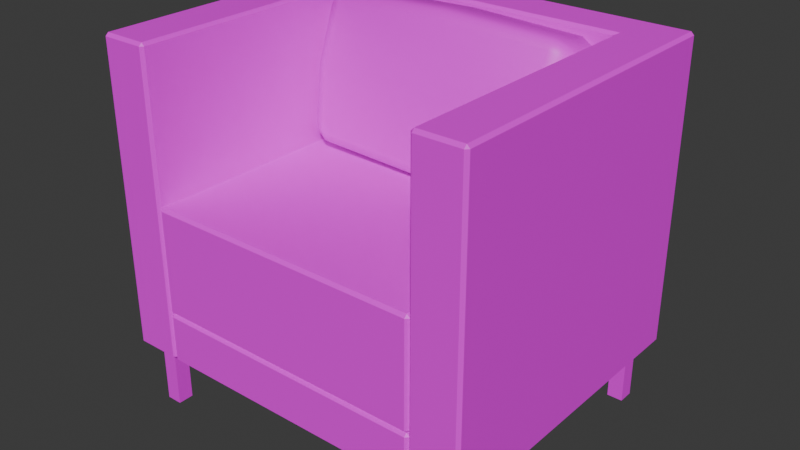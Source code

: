 # Source: Chair.blend  (saved by Blender 4.4.32; exported with 4.5.12 LTS)
import bpy
from mathutils import Matrix  # noqa: F401  (used for matrix-valued properties, if any)

bpy.ops.wm.read_factory_settings(use_empty=True)
scene = bpy.context.scene
scene.name = 'Scene'

# ---- collections
col_collection = bpy.data.collections.new('Collection'); scene.collection.children.link(col_collection)

# ---- images (referenced by path relative to the original .blend; pixels are not part of the script)
import os
ASSET_DIR = os.environ.get("B2B_ASSET_DIR", "")  # directory of the original .blend (textures are referenced by path, not embedded)
HERE = os.path.dirname(os.path.abspath(__file__))  # packed textures are extracted next to this script under _unpacked/

def load_image(name, relpath, width, height, colorspace="sRGB"):
    """Load a texture the original file referenced (path relative to the .blend, or extracted next to this script)."""
    p = next((c for c in (os.path.join(HERE, relpath), os.path.join(ASSET_DIR, relpath)) if relpath and os.path.exists(c)), "")
    if p:
        img = bpy.data.images.load(p, check_existing=True)
        img.name = name
    else:  # same state as the original file: an image datablock whose file is absent (Cycles renders it pink)
        img = bpy.data.images.new(name, width, height)
        img.source = "FILE"
        img.filepath = "//" + (relpath or name)
    img.colorspace_settings.name = colorspace
    return img
img_pandamat_png = load_image('PandaMat.png', 'PandaMat.png', 1024, 1024, 'sRGB')

# ---- materials (node trees are filled in below, after node groups)
mat_pandamat = bpy.data.materials.new('PandaMat')
mat_pandamat.roughness = 0.5

# ---- material node trees
mat_pandamat.use_nodes = True; mat_pandamat.node_tree.nodes.clear()
_N = mat_pandamat.node_tree.nodes; _L = mat_pandamat.node_tree.links
n0 = _N.new('ShaderNodeBsdfPrincipled'); n0.name = 'Principled BSDF'; n0.location = (10, 300)
n0.inputs[27].default_value = (0.0, 0.0, 0.0, 1.0)
n0.inputs[28].default_value = 1.0
n1 = _N.new('ShaderNodeOutputMaterial'); n1.name = 'Material Output'; n1.location = (300, 300)
n2 = _N.new('ShaderNodeNormalMap'); n2.name = 'Normal Map'; n2.location = (-300, -300)
n2.label = 'Normal/Map'
n2.inputs[0].default_value = 0.0
n3 = _N.new('ShaderNodeTexImage'); n3.name = 'Image Texture'; n3.location = (-300, 600)
n3.image = img_pandamat_png
_L.new(n0.outputs[0], n1.inputs[0])
_L.new(n2.outputs[0], n0.inputs[5])
_L.new(n3.outputs[0], n0.inputs[0])
n1.is_active_output = True

# ---- world
world_world = bpy.data.worlds.new('World'); scene.world = world_world
world_world.use_nodes = True; world_world.node_tree.nodes.clear()
_N = world_world.node_tree.nodes; _L = world_world.node_tree.links
n0 = _N.new('ShaderNodeOutputWorld'); n0.name = 'World Output'; n0.location = (300, 300)
n1 = _N.new('ShaderNodeBackground'); n1.name = 'Background'; n1.location = (10, 300)
n1.inputs[0].default_value = (0.05088, 0.05088, 0.05088, 1.0)
_L.new(n1.outputs[0], n0.inputs[0])
n0.is_active_output = True
world_world.color = (0.05088, 0.05088, 0.05088)
world_world.sun_shadow_jitter_overblur = 0.0

# ---- meshes
me_cube_165 = bpy.data.meshes.new('Cube.165')
me_cube_165.from_pydata([(31.78, 61.44, -16.45), (31.78, 58.22, -18.46), (31.78, 59.42, -16.79), (26.91, 57.76, -10.61), (26.91, 54.59, -12.58), (26.91, 55.76, -10.94), (30.35, 55.65, -14.31), (30.35, 58.84, -12.32), (30.35, 56.84, -12.66), (26.91, 88.52, -20.43), (26.91, 86.54, -17.27), (26.91, 88.19, -18.44), (31.78, 82.68, -24.11), (31.78, 80.67, -20.9), (31.78, 82.34, -22.09), (30.35, 84.82, -18.33), (30.35, 86.81, -21.52), (30.35, 86.47, -19.51), (31.78, 58.18, -18.64), (31.78, 60.19, -21.85), (31.78, 58.52, -20.66), (26.91, 52.34, -22.32), (26.91, 54.32, -25.48), (26.91, 52.67, -24.31), (30.35, 54.05, -21.23), (30.35, 56.04, -24.42), (30.35, 54.39, -23.24), (31.78, 79.42, -26.3), (31.78, 82.63, -24.29), (31.78, 81.44, -25.96), (26.91, 83.1, -32.14), (26.91, 86.27, -30.17), (26.91, 85.09, -31.81), (30.35, 82.02, -30.43), (30.35, 85.21, -28.44), (30.35, 84.02, -30.09), (26.91, 72.57, -12.13), (30.35, 72.17, -13.85), (31.78, 71.21, -18.02), (26.91, 68.29, -30.62), (31.78, 69.65, -24.73), (30.35, 68.69, -28.9), (-31.78, 61.44, -16.45), (-31.78, 58.22, -18.46), (-31.78, 59.42, -16.79), (-26.91, 57.76, -10.61), (-26.91, 54.59, -12.58), (-26.91, 55.76, -10.94), (-30.35, 55.65, -14.31), (-30.35, 58.84, -12.32), (-30.35, 56.84, -12.66), (-26.91, 88.52, -20.43), (-26.91, 86.54, -17.27), (-26.91, 88.19, -18.44), (-31.78, 82.68, -24.11), (-31.78, 80.67, -20.9), (-31.78, 82.34, -22.09), (-30.35, 84.82, -18.33), (-30.35, 86.81, -21.52), (-30.35, 86.47, -19.51), (-31.78, 58.18, -18.64), (-31.78, 60.19, -21.85), (-31.78, 58.52, -20.66), (-26.91, 52.34, -22.32), (-26.91, 54.32, -25.48), (-26.91, 52.67, -24.31), (-30.35, 54.05, -21.23), (-30.35, 56.04, -24.42), (-30.35, 54.39, -23.24), (-31.78, 79.42, -26.3), (-31.78, 82.63, -24.29), (-31.78, 81.44, -25.96), (-26.91, 83.1, -32.14), (-26.91, 86.27, -30.17), (-26.91, 85.09, -31.81), (-30.35, 82.02, -30.43), (-30.35, 85.21, -28.44), (-30.35, 84.02, -30.09), (0.0, 53.57, -25.31), (0.0, 51.83, -24.12), (0.0, 51.46, -22.11), (0.0, 57.01, -10.44), (0.0, 54.92, -10.75), (0.0, 53.71, -12.38), (0.0, 89.4, -20.64), (0.0, 89.03, -18.64), (0.0, 87.29, -17.44), (0.0, 83.85, -32.32), (0.0, 85.94, -32.01), (0.0, 87.15, -30.37), (-26.91, 72.57, -12.13), (-30.35, 72.17, -13.85), (-31.78, 71.21, -18.02), (0.0, 72.57, -12.13), (-26.91, 68.29, -30.62), (-31.78, 69.65, -24.73), (-30.35, 68.69, -28.9), (0.0, 68.29, -30.62)], [], [(36, 3, 7, 37), (37, 7, 0, 38), (97, 87, 30, 39), (41, 25, 22, 39), (31, 9, 16, 34), (18, 20, 19, 40, 27, 29, 28, 12, 14, 13, 38, 0, 2, 1), (34, 16, 12, 28), (40, 19, 25, 41), (4, 21, 24, 6), (6, 24, 18, 1), (34, 28, 29, 35), (35, 29, 27, 33), (18, 24, 26, 20), (20, 26, 25, 19), (31, 34, 35, 32), (32, 35, 33, 30), (24, 21, 23, 26), (26, 23, 22, 25), (7, 3, 5, 8), (8, 5, 4, 6), (0, 7, 8, 2), (2, 8, 6, 1), (10, 15, 17, 11), (11, 17, 16, 9), (15, 13, 14, 17), (17, 14, 12, 16), (78, 22, 23, 79), (79, 23, 21, 80), (80, 21, 4, 83), (32, 88, 89, 31), (30, 87, 88, 32), (11, 85, 86, 10), (9, 84, 85, 11), (5, 82, 83, 4), (3, 81, 82, 5), (31, 89, 84, 9), (36, 10, 86, 93), (3, 36, 93, 81), (15, 37, 38, 13), (10, 36, 37, 15), (27, 40, 41, 33), (33, 41, 39, 30), (78, 97, 39, 22), (90, 91, 49, 45), (91, 92, 42, 49), (97, 94, 72, 87), (96, 94, 64, 67), (73, 76, 58, 51), (60, 43, 44, 42, 92, 55, 56, 54, 70, 71, 69, 95, 61, 62), (76, 70, 54, 58), (95, 96, 67, 61), (46, 48, 66, 63), (48, 43, 60, 66), (76, 77, 71, 70), (77, 75, 69, 71), (60, 62, 68, 66), (62, 61, 67, 68), (73, 74, 77, 76), (74, 72, 75, 77), (66, 68, 65, 63), (68, 67, 64, 65), (49, 50, 47, 45), (50, 48, 46, 47), (42, 44, 50, 49), (44, 43, 48, 50), (52, 53, 59, 57), (53, 51, 58, 59), (57, 59, 56, 55), (59, 58, 54, 56), (78, 79, 65, 64), (79, 80, 63, 65), (80, 83, 46, 63), (74, 73, 89, 88), (72, 74, 88, 87), (53, 52, 86, 85), (51, 53, 85, 84), (47, 46, 83, 82), (45, 47, 82, 81), (73, 51, 84, 89), (90, 93, 86, 52), (45, 81, 93, 90), (57, 55, 92, 91), (52, 57, 91, 90), (69, 75, 96, 95), (75, 72, 94, 96), (78, 64, 94, 97)])
me_cube_165.polygons.foreach_set('use_smooth', [True] * 86)
_uv = me_cube_165.uv_layers.new(name='UVMap')
_uv.uv.foreach_set('vector', [0.2735, 0.8639, 0.2734, 0.8639, 0.2734, 0.8638, 0.2735, 0.8638, 0.2718, 0.8535, 0.2718, 0.8535, 0.2718, 0.8535, 0.2718, 0.8535, 0.2736, 0.8639, 0.2736, 0.8639, 0.2736, 0.864, 0.2736, 0.864, 0.2736, 0.864, 0.2735, 0.864, 0.2735, 0.864, 0.2736, 0.864, 0.2735, 0.8639, 0.2735, 0.8639, 0.2735, 0.8638, 0.2735, 0.8638, 0.2718, 0.8535, 0.2718, 0.8535, 0.2718, 0.8535, 0.2718, 0.8535, 0.2718, 0.8535, 0.2718, 0.8536, 0.2718, 0.8536, 0.2718, 0.8536, 0.2718, 0.8536, 0.2718, 0.8536, 0.2718, 0.8535, 0.2718, 0.8535, 0.2718, 0.8535, 0.2718, 0.8535, 0.2718, 0.8536, 0.2718, 0.8536, 0.2718, 0.8536, 0.2718, 0.8536, 0.2718, 0.8535, 0.2718, 0.8535, 0.2718, 0.8535, 0.2718, 0.8535, 0.2616, 0.864, 0.2616, 0.864, 0.2616, 0.8641, 0.2616, 0.8641, 0.2718, 0.8535, 0.2718, 0.8535, 0.2718, 0.8535, 0.2718, 0.8535, 0.2718, 0.8536, 0.2718, 0.8536, 0.2718, 0.8536, 0.2718, 0.8536, 0.2718, 0.8536, 0.2718, 0.8536, 0.2718, 0.8535, 0.2718, 0.8536, 0.2718, 0.8535, 0.2718, 0.8535, 0.2718, 0.8535, 0.2718, 0.8535, 0.2718, 0.8535, 0.2718, 0.8535, 0.2718, 0.8535, 0.2718, 0.8535, 0.2718, 0.8536, 0.2718, 0.8536, 0.2718, 0.8536, 0.2718, 0.8536, 0.2736, 0.864, 0.2736, 0.864, 0.2736, 0.864, 0.2736, 0.864, 0.2616, 0.8641, 0.2616, 0.864, 0.2616, 0.864, 0.2616, 0.8641, 0.2735, 0.864, 0.2735, 0.864, 0.2735, 0.864, 0.2735, 0.864, 0.2734, 0.8638, 0.2734, 0.8639, 0.2734, 0.8639, 0.2734, 0.8638, 0.2616, 0.8641, 0.2616, 0.864, 0.2616, 0.864, 0.2616, 0.8641, 0.2718, 0.8535, 0.2718, 0.8535, 0.2718, 0.8535, 0.2718, 0.8535, 0.2718, 0.8535, 0.2718, 0.8535, 0.2718, 0.8535, 0.2718, 0.8535, 0.2735, 0.8639, 0.2735, 0.8638, 0.2735, 0.8638, 0.2735, 0.8639, 0.2735, 0.8639, 0.2735, 0.8638, 0.2735, 0.8638, 0.2735, 0.8639, 0.2718, 0.8536, 0.2718, 0.8536, 0.2718, 0.8536, 0.2718, 0.8536, 0.2718, 0.8536, 0.2718, 0.8536, 0.2718, 0.8536, 0.2718, 0.8536, 0.2735, 0.8639, 0.2735, 0.864, 0.2735, 0.864, 0.2735, 0.8639, 0.2616, 0.864, 0.2616, 0.864, 0.2616, 0.864, 0.2616, 0.864, 0.2616, 0.864, 0.2616, 0.864, 0.2616, 0.864, 0.2616, 0.864, 0.2736, 0.864, 0.2736, 0.8639, 0.2736, 0.8639, 0.2736, 0.864, 0.2736, 0.864, 0.2736, 0.8639, 0.2736, 0.8639, 0.2736, 0.864, 0.2735, 0.8639, 0.2735, 0.8639, 0.2735, 0.8639, 0.2735, 0.8639, 0.2735, 0.8639, 0.2735, 0.8639, 0.2735, 0.8639, 0.2735, 0.8639, 0.2616, 0.864, 0.2616, 0.864, 0.2616, 0.864, 0.2616, 0.864, 0.2734, 0.8639, 0.2734, 0.8639, 0.2734, 0.8639, 0.2734, 0.8639, 0.2735, 0.8639, 0.2735, 0.8639, 0.2735, 0.8639, 0.2735, 0.8639, 0.2735, 0.8639, 0.2735, 0.8639, 0.2735, 0.8639, 0.2735, 0.8639, 0.2734, 0.8639, 0.2735, 0.8639, 0.2735, 0.8639, 0.2734, 0.8639, 0.2718, 0.8536, 0.2718, 0.8535, 0.2718, 0.8535, 0.2718, 0.8536, 0.2735, 0.8639, 0.2735, 0.8639, 0.2735, 0.8638, 0.2735, 0.8638, 0.2718, 0.8535, 0.2718, 0.8535, 0.2718, 0.8535, 0.2718, 0.8536, 0.2736, 0.864, 0.2736, 0.864, 0.2736, 0.864, 0.2736, 0.864, 0.2735, 0.8639, 0.2736, 0.8639, 0.2736, 0.864, 0.2735, 0.864, 0.2735, 0.864, 0.2735, 0.864, 0.2734, 0.864, 0.2734, 0.864, 0.2718, 0.8535, 0.2719, 0.8535, 0.2719, 0.8536, 0.2718, 0.8536, 0.2736, 0.8639, 0.2736, 0.8639, 0.2736, 0.8639, 0.2736, 0.8639, 0.2736, 0.8638, 0.2736, 0.8639, 0.2735, 0.8639, 0.2735, 0.8638, 0.2735, 0.864, 0.2735, 0.864, 0.2735, 0.864, 0.2735, 0.864, 0.2719, 0.8536, 0.2719, 0.8536, 0.2719, 0.8536, 0.2719, 0.8536, 0.2719, 0.8535, 0.2719, 0.8535, 0.2719, 0.8535, 0.2719, 0.8535, 0.2719, 0.8535, 0.2719, 0.8535, 0.2719, 0.8535, 0.2719, 0.8535, 0.2719, 0.8536, 0.2719, 0.8536, 0.2719, 0.8535, 0.2719, 0.8535, 0.2719, 0.8535, 0.2719, 0.8535, 0.2719, 0.8535, 0.2719, 0.8535, 0.2719, 0.8536, 0.2719, 0.8536, 0.2616, 0.8639, 0.2616, 0.8639, 0.2616, 0.8639, 0.2616, 0.8639, 0.2719, 0.8536, 0.2719, 0.8536, 0.2719, 0.8536, 0.2719, 0.8536, 0.2719, 0.8535, 0.2719, 0.8535, 0.2719, 0.8535, 0.2719, 0.8535, 0.2719, 0.8535, 0.2719, 0.8535, 0.2719, 0.8535, 0.2719, 0.8535, 0.2719, 0.8536, 0.2719, 0.8536, 0.2719, 0.8536, 0.2719, 0.8536, 0.2719, 0.8536, 0.2719, 0.8536, 0.2719, 0.8536, 0.2719, 0.8536, 0.2719, 0.8535, 0.2719, 0.8535, 0.2719, 0.8535, 0.2719, 0.8535, 0.2736, 0.8639, 0.2736, 0.8639, 0.2736, 0.8638, 0.2736, 0.8638, 0.2616, 0.8639, 0.2616, 0.8639, 0.2616, 0.8639, 0.2616, 0.8639, 0.2735, 0.8638, 0.2735, 0.8638, 0.2735, 0.8639, 0.2735, 0.8639, 0.2734, 0.864, 0.2734, 0.864, 0.2734, 0.864, 0.2734, 0.864, 0.2616, 0.8639, 0.2616, 0.8639, 0.2616, 0.8639, 0.2616, 0.8639, 0.2719, 0.8536, 0.2719, 0.8536, 0.2718, 0.8536, 0.2718, 0.8536, 0.2719, 0.8536, 0.2719, 0.8536, 0.2719, 0.8536, 0.2718, 0.8536, 0.2735, 0.864, 0.2735, 0.864, 0.2735, 0.864, 0.2735, 0.864, 0.2735, 0.864, 0.2735, 0.864, 0.2735, 0.864, 0.2735, 0.864, 0.2718, 0.8535, 0.2718, 0.8535, 0.2719, 0.8535, 0.2719, 0.8535, 0.2718, 0.8535, 0.2719, 0.8535, 0.2719, 0.8535, 0.2719, 0.8535, 0.2735, 0.8639, 0.2735, 0.8639, 0.2735, 0.8639, 0.2735, 0.8639, 0.2616, 0.864, 0.2616, 0.864, 0.2616, 0.8639, 0.2616, 0.8639, 0.2616, 0.864, 0.2616, 0.864, 0.2616, 0.8639, 0.2616, 0.8639, 0.2736, 0.8639, 0.2736, 0.8639, 0.2736, 0.8639, 0.2736, 0.8639, 0.2736, 0.8639, 0.2736, 0.8639, 0.2736, 0.8639, 0.2736, 0.8639, 0.2735, 0.864, 0.2735, 0.864, 0.2735, 0.8639, 0.2735, 0.8639, 0.2735, 0.864, 0.2735, 0.864, 0.2735, 0.8639, 0.2735, 0.8639, 0.2616, 0.8639, 0.2616, 0.8639, 0.2616, 0.864, 0.2616, 0.864, 0.2734, 0.864, 0.2734, 0.864, 0.2734, 0.8639, 0.2734, 0.8639, 0.2735, 0.864, 0.2735, 0.864, 0.2735, 0.8639, 0.2735, 0.8639, 0.2735, 0.864, 0.2735, 0.8639, 0.2735, 0.8639, 0.2735, 0.864, 0.2734, 0.864, 0.2734, 0.8639, 0.2735, 0.8639, 0.2735, 0.864, 0.2718, 0.8535, 0.2719, 0.8535, 0.2719, 0.8535, 0.2718, 0.8535, 0.2735, 0.864, 0.2735, 0.864, 0.2735, 0.864, 0.2735, 0.864, 0.2719, 0.8535, 0.2719, 0.8535, 0.2719, 0.8535, 0.2719, 0.8535, 0.2736, 0.8638, 0.2736, 0.8639, 0.2736, 0.8639, 0.2736, 0.8638, 0.2735, 0.8639, 0.2735, 0.8639, 0.2736, 0.8639, 0.2736, 0.8639])
me_cube_165.materials.append(mat_pandamat)
me_cube_165.update()
me_cube_165.normals_split_custom_set([tuple(v) for v in zip(*[iter([0.2226, 0.2197, 0.9498, 0.2377, -0.0348, 0.9707, 0.7452, -0.01236, 0.6667, 0.7331, 0.1533, 0.6626, 0.7331, 0.1533, 0.6626, 0.7452, -0.01236, 0.6667, 0.9839, 0.006717, 0.1788, 0.9843, 0.0398, 0.172, -6.16e-09, -0.2254, -0.9743, -2.304e-08, 0.02775, -0.9996, 0.2377, 0.0348, -0.9707, 0.2226, -0.2197, -0.9498, 0.7331, -0.1533, -0.6626, 0.7452, -0.3039, -0.5936, 0.2377, -0.4575, -0.8568, 0.2226, -0.2197, -0.9498, 0.2392, 0.8777, -0.4152, 0.2392, 0.9709, -0.01243, 0.7239, 0.6891, -0.03239, 0.7239, 0.6333, -0.2735, 0.9799, -0.1982, 0.02289, 0.9844, -0.1494, -0.09324, 0.9839, -0.07247, -0.1636, 0.9843, -0.0398, -0.172, 0.9839, -0.006717, -0.1788, 0.9844, 0.09324, -0.1494, 0.9799, 0.1881, -0.06648, 0.9799, 0.1982, -0.02289, 0.9844, 0.1494, 0.09324, 0.9839, 0.07247, 0.1636, 0.9843, 0.0398, 0.172, 0.9839, 0.006717, 0.1788, 0.9844, -0.09324, 0.1494, 0.9799, -0.1882, 0.06648, 0.7239, 0.6333, -0.2735, 0.7239, 0.6891, -0.03239, 0.9799, 0.1982, -0.02289, 0.9799, 0.1881, -0.06648, 0.9843, -0.0398, -0.172, 0.9839, -0.07247, -0.1636, 0.7452, -0.3039, -0.5936, 0.7331, -0.1533, -0.6626, 0.2392, -0.8777, 0.4152, 0.2392, -0.9709, 0.01243, 0.7239, -0.6891, 0.03239, 0.7239, -0.6333, 0.2735, 0.7239, -0.6333, 0.2735, 0.7239, -0.6891, 0.03239, 0.9799, -0.1982, 0.02289, 0.9799, -0.1882, 0.06648, 0.7239, 0.6333, -0.2735, 0.9799, 0.1881, -0.06648, 0.9844, 0.09324, -0.1494, 0.7465, 0.3524, -0.5644, 0.7465, 0.3524, -0.5644, 0.9844, 0.09324, -0.1494, 0.9839, -0.006717, -0.1788, 0.7452, 0.01236, -0.6667, 0.9799, -0.1982, 0.02289, 0.7239, -0.6891, 0.03239, 0.7465, -0.5644, -0.3524, 0.9844, -0.1494, -0.09324, 0.9844, -0.1494, -0.09324, 0.7465, -0.5644, -0.3524, 0.7452, -0.3039, -0.5936, 0.9839, -0.07247, -0.1636, 0.2392, 0.8777, -0.4152, 0.7239, 0.6333, -0.2735, 0.7465, 0.3524, -0.5644, 0.2585, 0.5047, -0.8236, 0.2585, 0.5047, -0.8236, 0.7465, 0.3524, -0.5644, 0.7452, 0.01236, -0.6667, 0.2377, 0.0348, -0.9707, 0.7239, -0.6891, 0.03239, 0.2392, -0.9709, 0.01243, 0.2585, -0.8152, -0.5183, 0.7465, -0.5644, -0.3524, 0.7465, -0.5644, -0.3524, 0.2585, -0.8152, -0.5183, 0.2377, -0.4575, -0.8568, 0.7452, -0.3039, -0.5936, 0.7452, -0.01236, 0.6667, 0.2377, -0.0348, 0.9707, 0.2585, -0.5047, 0.8236, 0.7465, -0.3524, 0.5644, 0.7465, -0.3524, 0.5644, 0.2585, -0.5047, 0.8236, 0.2392, -0.8777, 0.4152, 0.7239, -0.6333, 0.2735, 0.9839, 0.006717, 0.1788, 0.7452, -0.01236, 0.6667, 0.7465, -0.3524, 0.5644, 0.9844, -0.09324, 0.1494, 0.9844, -0.09324, 0.1494, 0.7465, -0.3524, 0.5644, 0.7239, -0.6333, 0.2735, 0.9799, -0.1882, 0.06648, 0.2377, 0.4575, 0.8568, 0.7452, 0.3039, 0.5936, 0.7465, 0.5644, 0.3524, 0.2585, 0.8152, 0.5183, 0.2585, 0.8152, 0.5183, 0.7465, 0.5644, 0.3524, 0.7239, 0.6891, -0.03239, 0.2392, 0.9709, -0.01243, 0.7452, 0.3039, 0.5936, 0.9839, 0.07247, 0.1636, 0.9844, 0.1494, 0.09324, 0.7465, 0.5644, 0.3524, 0.7465, 0.5644, 0.3524, 0.9844, 0.1494, 0.09324, 0.9799, 0.1982, -0.02289, 0.7239, 0.6891, -0.03239, -2.842e-09, -0.4639, -0.8859, 0.2377, -0.4575, -0.8568, 0.2585, -0.8152, -0.5183, -2.194e-08, -0.8464, -0.5325, -2.194e-08, -0.8464, -0.5325, 0.2585, -0.8152, -0.5183, 0.2392, -0.9709, 0.01243, -3.344e-08, -0.9996, 0.02726, -3.344e-08, -0.9996, 0.02726, 0.2392, -0.9709, 0.01243, 0.2392, -0.8777, 0.4152, -3.344e-08, -0.9101, 0.4145, 0.2585, 0.5047, -0.8236, -5.034e-08, 0.5266, -0.8501, -4.256e-08, 0.9101, -0.4145, 0.2392, 0.8777, -0.4152, 0.2377, 0.0348, -0.9707, -2.304e-08, 0.02775, -0.9996, -5.034e-08, 0.5266, -0.8501, 0.2585, 0.5047, -0.8236, 0.2585, 0.8152, 0.5183, -1.452e-08, 0.8464, 0.5325, -7.48e-11, 0.4639, 0.8859, 0.2377, 0.4575, 0.8568, 0.2392, 0.9709, -0.01243, -2.979e-08, 0.9996, -0.02726, -1.452e-08, 0.8464, 0.5325, 0.2585, 0.8152, 0.5183, 0.2585, -0.5047, 0.8236, -3.098e-08, -0.5266, 0.8501, -3.344e-08, -0.9101, 0.4145, 0.2392, -0.8777, 0.4152, 0.2377, -0.0348, 0.9707, -1.167e-08, -0.02775, 0.9996, -3.098e-08, -0.5266, 0.8501, 0.2585, -0.5047, 0.8236, 0.2392, 0.8777, -0.4152, -4.256e-08, 0.9101, -0.4145, -2.979e-08, 0.9996, -0.02726, 0.2392, 0.9709, -0.01243, 0.2226, 0.2197, 0.9498, 0.2377, 0.4575, 0.8568, -7.48e-11, 0.4639, 0.8859, -3.211e-09, 0.2254, 0.9743, 0.2377, -0.0348, 0.9707, 0.2226, 0.2197, 0.9498, -3.211e-09, 0.2254, 0.9743, -1.167e-08, -0.02775, 0.9996, 0.7452, 0.3039, 0.5936, 0.7331, 0.1533, 0.6626, 0.9843, 0.0398, 0.172, 0.9839, 0.07247, 0.1636, 0.2377, 0.4575, 0.8568, 0.2226, 0.2197, 0.9498, 0.7331, 0.1533, 0.6626, 0.7452, 0.3039, 0.5936, 0.9839, -0.006717, -0.1788, 0.9843, -0.0398, -0.172, 0.7331, -0.1533, -0.6626, 0.7452, 0.01236, -0.6667, 0.7452, 0.01236, -0.6667, 0.7331, -0.1533, -0.6626, 0.2226, -0.2197, -0.9498, 0.2377, 0.0348, -0.9707, -2.842e-09, -0.4639, -0.8859, -6.16e-09, -0.2254, -0.9743, 0.2226, -0.2197, -0.9498, 0.2377, -0.4575, -0.8568, -0.2226, 0.2197, 0.9498, -0.7331, 0.1533, 0.6626, -0.7452, -0.01236, 0.6667, -0.2377, -0.0348, 0.9707, -0.7331, 0.1533, 0.6626, -0.9843, 0.0398, 0.172, -0.9839, 0.006717, 0.1788, -0.7452, -0.01236, 0.6667, -6.16e-09, -0.2254, -0.9743, -0.2226, -0.2197, -0.9498, -0.2377, 0.0348, -0.9707, -2.304e-08, 0.02775, -0.9996, -0.7331, -0.1533, -0.6626, -0.2226, -0.2197, -0.9498, -0.2377, -0.4575, -0.8568, -0.7452, -0.3039, -0.5936, -0.2392, 0.8777, -0.4152, -0.7239, 0.6333, -0.2735, -0.7239, 0.6891, -0.03239, -0.2392, 0.9709, -0.01243, -0.9799, -0.1982, 0.02289, -0.9799, -0.1882, 0.06648, -0.9844, -0.09324, 0.1494, -0.9839, 0.006717, 0.1788, -0.9843, 0.0398, 0.172, -0.9839, 0.07247, 0.1636, -0.9844, 0.1494, 0.09324, -0.9799, 0.1982, -0.02289, -0.9799, 0.1882, -0.06648, -0.9844, 0.09324, -0.1494, -0.9839, -0.006717, -0.1788, -0.9843, -0.0398, -0.172, -0.9839, -0.07247, -0.1636, -0.9844, -0.1494, -0.09324, -0.7239, 0.6333, -0.2735, -0.9799, 0.1882, -0.06648, -0.9799, 0.1982, -0.02289, -0.7239, 0.6891, -0.03239, -0.9843, -0.0398, -0.172, -0.7331, -0.1533, -0.6626, -0.7452, -0.3039, -0.5936, -0.9839, -0.07247, -0.1636, -0.2392, -0.8777, 0.4152, -0.7239, -0.6333, 0.2735, -0.7239, -0.6891, 0.03239, -0.2392, -0.9709, 0.01243, -0.7239, -0.6333, 0.2735, -0.9799, -0.1882, 0.06648, -0.9799, -0.1982, 0.02289, -0.7239, -0.6891, 0.03239, -0.7239, 0.6333, -0.2735, -0.7465, 0.3524, -0.5644, -0.9844, 0.09324, -0.1494, -0.9799, 0.1882, -0.06648, -0.7465, 0.3524, -0.5644, -0.7452, 0.01236, -0.6667, -0.9839, -0.006717, -0.1788, -0.9844, 0.09324, -0.1494, -0.9799, -0.1982, 0.02289, -0.9844, -0.1494, -0.09324, -0.7465, -0.5644, -0.3524, -0.7239, -0.6891, 0.03239, -0.9844, -0.1494, -0.09324, -0.9839, -0.07247, -0.1636, -0.7452, -0.3039, -0.5936, -0.7465, -0.5644, -0.3524, -0.2392, 0.8777, -0.4152, -0.2585, 0.5047, -0.8236, -0.7465, 0.3524, -0.5644, -0.7239, 0.6333, -0.2735, -0.2585, 0.5047, -0.8236, -0.2377, 0.0348, -0.9707, -0.7452, 0.01236, -0.6667, -0.7465, 0.3524, -0.5644, -0.7239, -0.6891, 0.03239, -0.7465, -0.5644, -0.3524, -0.2585, -0.8152, -0.5183, -0.2392, -0.9709, 0.01243, -0.7465, -0.5644, -0.3524, -0.7452, -0.3039, -0.5936, -0.2377, -0.4575, -0.8568, -0.2585, -0.8152, -0.5183, -0.7452, -0.01236, 0.6667, -0.7465, -0.3524, 0.5644, -0.2585, -0.5047, 0.8236, -0.2377, -0.0348, 0.9707, -0.7465, -0.3524, 0.5644, -0.7239, -0.6333, 0.2735, -0.2392, -0.8777, 0.4152, -0.2585, -0.5047, 0.8236, -0.9839, 0.006717, 0.1788, -0.9844, -0.09324, 0.1494, -0.7465, -0.3524, 0.5644, -0.7452, -0.01236, 0.6667, -0.9844, -0.09324, 0.1494, -0.9799, -0.1882, 0.06648, -0.7239, -0.6333, 0.2735, -0.7465, -0.3524, 0.5644, -0.2377, 0.4575, 0.8568, -0.2585, 0.8152, 0.5183, -0.7465, 0.5644, 0.3524, -0.7452, 0.3039, 0.5936, -0.2585, 0.8152, 0.5183, -0.2392, 0.9709, -0.01243, -0.7239, 0.6891, -0.03239, -0.7465, 0.5644, 0.3524, -0.7452, 0.3039, 0.5936, -0.7465, 0.5644, 0.3524, -0.9844, 0.1494, 0.09324, -0.9839, 0.07247, 0.1636, -0.7465, 0.5644, 0.3524, -0.7239, 0.6891, -0.03239, -0.9799, 0.1982, -0.02289, -0.9844, 0.1494, 0.09324, -2.842e-09, -0.4639, -0.8859, -2.194e-08, -0.8464, -0.5325, -0.2585, -0.8152, -0.5183, -0.2377, -0.4575, -0.8568, -2.194e-08, -0.8464, -0.5325, -3.344e-08, -0.9996, 0.02726, -0.2392, -0.9709, 0.01243, -0.2585, -0.8152, -0.5183, -3.344e-08, -0.9996, 0.02726, -3.344e-08, -0.9101, 0.4145, -0.2392, -0.8777, 0.4152, -0.2392, -0.9709, 0.01243, -0.2585, 0.5047, -0.8236, -0.2392, 0.8777, -0.4152, -4.256e-08, 0.9101, -0.4145, -5.034e-08, 0.5266, -0.8501, -0.2377, 0.0348, -0.9707, -0.2585, 0.5047, -0.8236, -5.034e-08, 0.5266, -0.8501, -2.304e-08, 0.02775, -0.9996, -0.2585, 0.8152, 0.5183, -0.2377, 0.4575, 0.8568, -7.48e-11, 0.4639, 0.8859, -1.452e-08, 0.8464, 0.5325, -0.2392, 0.9709, -0.01243, -0.2585, 0.8152, 0.5183, -1.452e-08, 0.8464, 0.5325, -2.979e-08, 0.9996, -0.02726, -0.2585, -0.5047, 0.8236, -0.2392, -0.8777, 0.4152, -3.344e-08, -0.9101, 0.4145, -3.098e-08, -0.5266, 0.8501, -0.2377, -0.0348, 0.9707, -0.2585, -0.5047, 0.8236, -3.098e-08, -0.5266, 0.8501, -1.167e-08, -0.02775, 0.9996, -0.2392, 0.8777, -0.4152, -0.2392, 0.9709, -0.01243, -2.979e-08, 0.9996, -0.02726, -4.256e-08, 0.9101, -0.4145, -0.2226, 0.2197, 0.9498, -3.211e-09, 0.2254, 0.9743, -7.48e-11, 0.4639, 0.8859, -0.2377, 0.4575, 0.8568, -0.2377, -0.0348, 0.9707, -1.167e-08, -0.02775, 0.9996, -3.211e-09, 0.2254, 0.9743, -0.2226, 0.2197, 0.9498, -0.7452, 0.3039, 0.5936, -0.9839, 0.07247, 0.1636, -0.9843, 0.0398, 0.172, -0.7331, 0.1533, 0.6626, -0.2377, 0.4575, 0.8568, -0.7452, 0.3039, 0.5936, -0.7331, 0.1533, 0.6626, -0.2226, 0.2197, 0.9498, -0.9839, -0.006717, -0.1788, -0.7452, 0.01236, -0.6667, -0.7331, -0.1533, -0.6626, -0.9843, -0.0398, -0.172, -0.7452, 0.01236, -0.6667, -0.2377, 0.0348, -0.9707, -0.2226, -0.2197, -0.9498, -0.7331, -0.1533, -0.6626, -2.842e-09, -0.4639, -0.8859, -0.2377, -0.4575, -0.8568, -0.2226, -0.2197, -0.9498, -6.16e-09, -0.2254, -0.9743])] * 3)])
me_cube_001 = bpy.data.meshes.new('Cube.001')
me_cube_001.from_pydata([(37.16, 0.07745, 29.37), (37.16, 15.08, 29.37), (37.16, 0.07745, 25.62), (37.16, 15.08, 25.62), (40.91, 0.07745, 29.37), (40.91, 15.08, 29.37), (40.91, 0.07745, 25.62), (40.91, 15.08, 25.62), (-37.16, 0.07745, 29.37), (-37.16, 15.08, 29.37), (-37.16, 0.07745, 25.62), (-37.16, 15.08, 25.62), (-40.91, 0.07745, 29.37), (-40.91, 15.08, 29.37), (-40.91, 0.07745, 25.62), (-40.91, 15.08, 25.62), (37.16, 0.07745, -40.52), (37.16, 15.08, -40.52), (37.16, 0.07745, -36.77), (37.16, 15.08, -36.77), (40.91, 0.07745, -40.52), (40.91, 15.08, -40.52), (40.91, 0.07745, -36.77), (40.91, 15.08, -36.77), (-37.16, 0.07745, -40.52), (-37.16, 15.08, -40.52), (-37.16, 0.07745, -36.77), (-37.16, 15.08, -36.77), (-40.91, 0.07745, -40.52), (-40.91, 15.08, -40.52), (-40.91, 0.07745, -36.77), (-40.91, 15.08, -36.77)], [], [(0, 1, 3, 2), (2, 3, 7, 6), (6, 7, 5, 4), (4, 5, 1, 0), (2, 6, 4, 0), (8, 10, 11, 9), (10, 14, 15, 11), (14, 12, 13, 15), (12, 8, 9, 13), (10, 8, 12, 14), (16, 18, 19, 17), (18, 22, 23, 19), (22, 20, 21, 23), (20, 16, 17, 21), (18, 16, 20, 22), (24, 25, 27, 26), (26, 27, 31, 30), (30, 31, 29, 28), (28, 29, 25, 24), (26, 30, 28, 24)])
me_cube_001.polygons.foreach_set('use_smooth', [True] * 20)
_k = set([(0, 1), (0, 2), (0, 4), (2, 3), (2, 6), (4, 5), (4, 6), (6, 7), (8, 9), (8, 10), (8, 12), (10, 11), (10, 14), (12, 13), (12, 14), (14, 15), (16, 17), (16, 18), (16, 20), (18, 19), (18, 22), (20, 21), (20, 22), (22, 23), (24, 25), (24, 26), (24, 28), (26, 27), (26, 30), (28, 29), (28, 30), (30, 31)])
me_cube_001.attributes.new('sharp_edge', 'BOOLEAN', 'EDGE').data.foreach_set('value', [ (min(e.vertices), max(e.vertices)) in _k for e in me_cube_001.edges])
_uv = me_cube_001.uv_layers.new(name='UVMap')
_uv.uv.foreach_set('vector', [0.3931, 0.8608, 0.3931, 0.8608, 0.3931, 0.8608, 0.3931, 0.8608, 0.3982, 0.853, 0.3982, 0.853, 0.3981, 0.853, 0.3981, 0.853, 0.3977, 0.8583, 0.3977, 0.8584, 0.3977, 0.8584, 0.3977, 0.8583, 0.3981, 0.853, 0.3981, 0.853, 0.3982, 0.853, 0.3982, 0.853, 0.3981, 0.8583, 0.3981, 0.8583, 0.3981, 0.8583, 0.3981, 0.8583, 0.3931, 0.8611, 0.3931, 0.8611, 0.3931, 0.8611, 0.3931, 0.8611, 0.3982, 0.853, 0.3982, 0.853, 0.3982, 0.853, 0.3982, 0.853, 0.3931, 0.8611, 0.3931, 0.8611, 0.3931, 0.8611, 0.3931, 0.8611, 0.3981, 0.853, 0.3981, 0.853, 0.3981, 0.853, 0.3981, 0.853, 0.3982, 0.8584, 0.3981, 0.8584, 0.3981, 0.8583, 0.3982, 0.8583, 0.3931, 0.8607, 0.3931, 0.8607, 0.3931, 0.8608, 0.3931, 0.8608, 0.3982, 0.853, 0.3982, 0.853, 0.3982, 0.853, 0.3982, 0.853, 0.3931, 0.861, 0.3931, 0.861, 0.3931, 0.8611, 0.3931, 0.8611, 0.3981, 0.853, 0.3981, 0.853, 0.3981, 0.853, 0.3981, 0.853, 0.3981, 0.8583, 0.3981, 0.8583, 0.3981, 0.8584, 0.3981, 0.8584, 0.3931, 0.8609, 0.3931, 0.8609, 0.3931, 0.8609, 0.3931, 0.8609, 0.3981, 0.853, 0.3981, 0.853, 0.3981, 0.853, 0.3981, 0.853, 0.3977, 0.8583, 0.3977, 0.8584, 0.3977, 0.8584, 0.3977, 0.8583, 0.3981, 0.853, 0.3981, 0.853, 0.3981, 0.853, 0.3981, 0.853, 0.3981, 0.8584, 0.3981, 0.8583, 0.3981, 0.8583, 0.3981, 0.8584])
me_cube_001.materials.append(mat_pandamat)
me_cube_001.update()
me_cube_001.normals_split_custom_set([tuple(v) for v in zip(*[iter([-1.0, 0.0, 0.0, -1.0, 0.0, 0.0, -1.0, 0.0, 0.0, -1.0, 0.0, 0.0, 0.0, 0.0, -1.0, 0.0, 0.0, -1.0, 0.0, 0.0, -1.0, 0.0, 0.0, -1.0, 1.0, 0.0, 0.0, 1.0, 0.0, 0.0, 1.0, 0.0, 0.0, 1.0, 0.0, 0.0, 0.0, 0.0, 1.0, 0.0, 0.0, 1.0, 0.0, 0.0, 1.0, 0.0, 0.0, 1.0, 0.0, -1.0, 0.0, 0.0, -1.0, 0.0, 0.0, -1.0, 0.0, 0.0, -1.0, 0.0, 1.0, 0.0, 0.0, 1.0, 0.0, 0.0, 1.0, 0.0, 0.0, 1.0, 0.0, 0.0, 0.0, 0.0, -1.0, 0.0, 0.0, -1.0, 0.0, 0.0, -1.0, 0.0, 0.0, -1.0, -1.0, 0.0, 0.0, -1.0, 0.0, 0.0, -1.0, 0.0, 0.0, -1.0, 0.0, 0.0, 0.0, 0.0, 1.0, 0.0, 0.0, 1.0, 0.0, 0.0, 1.0, 0.0, 0.0, 1.0, 0.0, -1.0, 0.0, 0.0, -1.0, 0.0, 0.0, -1.0, 0.0, 0.0, -1.0, 0.0, -1.0, 0.0, 0.0, -1.0, 0.0, 0.0, -1.0, 0.0, 0.0, -1.0, 0.0, 0.0, 0.0, 0.0, 1.0, 0.0, 0.0, 1.0, 0.0, 0.0, 1.0, 0.0, 0.0, 1.0, 1.0, 0.0, 0.0, 1.0, 0.0, 0.0, 1.0, 0.0, 0.0, 1.0, 0.0, 0.0, 0.0, 0.0, -1.0, 0.0, 0.0, -1.0, 0.0, 0.0, -1.0, 0.0, 0.0, -1.0, 0.0, -1.0, 0.0, 0.0, -1.0, 0.0, 0.0, -1.0, 0.0, 0.0, -1.0, 0.0, 1.0, 0.0, 0.0, 1.0, 0.0, 0.0, 1.0, 0.0, 0.0, 1.0, 0.0, 0.0, 0.0, 0.0, 1.0, 0.0, 0.0, 1.0, 0.0, 0.0, 1.0, 0.0, 0.0, 1.0, -1.0, 0.0, 0.0, -1.0, 0.0, 0.0, -1.0, 0.0, 0.0, -1.0, 0.0, 0.0, 0.0, 0.0, -1.0, 0.0, 0.0, -1.0, 0.0, 0.0, -1.0, 0.0, 0.0, -1.0, 0.0, -1.0, 0.0, 0.0, -1.0, 0.0, 0.0, -1.0, 0.0, 0.0, -1.0, 0.0])] * 3)])
me_cube_003 = bpy.data.meshes.new('Cube.003')
me_cube_003.from_pydata([(-33.15, 15.7, 31.52), (-33.15, 26.52, 31.52), (-32.45, 15.7, -32.22), (-33.15, 15.7, -31.52), (-32.45, 26.52, -32.22), (-33.15, 26.52, -31.52), (32.45, 26.52, -32.22), (33.15, 26.52, -31.52), (32.45, 15.7, -32.22), (33.15, 15.7, -31.52), (33.15, 15.7, 31.52), (33.15, 26.52, 31.52), (-32.45, 15.0, 31.52), (-32.45, 15.7, 32.22), (-33.15, 15.7, 31.52), (-32.45, 26.52, 32.22), (-32.45, 15.7, -32.22), (-32.45, 15.0, -31.52), (-33.15, 15.7, -31.52), (32.45, 15.7, -32.22), (33.15, 15.7, -31.52), (32.45, 15.0, -31.52), (32.45, 15.0, 31.52), (33.15, 15.7, 31.52), (32.45, 15.7, 32.22), (32.45, 26.52, 32.22), (33.15, 26.52, 31.52), (33.85, 15.0, -32.92), (33.15, 15.7, -31.52), (32.45, 15.7, -32.22), (32.45, 87.04, -32.22), (33.15, 87.04, -31.52), (33.85, 87.74, -32.92), (33.15, 15.7, -43.37), (33.15, 15.0, -42.67), (33.15, 87.74, -42.67), (33.15, 87.04, -43.37), (44.89, 15.7, -32.22), (44.19, 15.0, -32.22), (44.19, 87.74, -32.22), (44.89, 87.04, -32.22), (44.19, 15.7, -43.37), (44.89, 15.7, -42.67), (44.19, 15.0, -42.67), (44.19, 87.04, -43.37), (44.19, 87.74, -42.67), (44.89, 87.04, -42.67), (33.15, 15.7, 31.52), (33.85, 15.0, 31.52), (33.85, 15.7, 32.22), (33.15, 87.04, 31.52), (33.85, 87.04, 32.22), (33.85, 87.74, 31.52), (44.89, 15.7, 31.52), (44.19, 15.7, 32.22), (44.19, 15.0, 31.52), (44.89, 87.04, 31.52), (44.19, 87.74, 31.52), (44.19, 87.04, 32.22), (0.0, 87.04, -43.37), (0.0, 87.74, -42.67), (0.0, 15.0, -42.67), (0.0, 15.7, -43.37), (0.0, 87.74, -32.92), (0.0, 87.04, -32.22), (0.0, 15.7, -32.22), (0.0, 15.0, -32.92), (-32.45, 15.7, -32.22), (-33.15, 15.7, -31.52), (-33.85, 15.0, -32.92), (-33.85, 87.74, -32.92), (-33.15, 87.04, -31.52), (-32.45, 87.04, -32.22), (-33.15, 15.0, -42.67), (-33.15, 15.7, -43.37), (-33.15, 87.04, -43.37), (-33.15, 87.74, -42.67), (-44.19, 15.0, -32.22), (-44.89, 15.7, -32.22), (-44.89, 87.04, -32.22), (-44.19, 87.74, -32.22), (-44.19, 15.7, -43.37), (-44.19, 15.0, -42.67), (-44.89, 15.7, -42.67), (-44.19, 87.04, -43.37), (-44.89, 87.04, -42.67), (-44.19, 87.74, -42.67), (-33.15, 15.7, 31.52), (-33.85, 15.7, 32.22), (-33.85, 15.0, 31.52), (-33.15, 87.04, 31.52), (-33.85, 87.74, 31.52), (-33.85, 87.04, 32.22), (-44.89, 15.7, 31.52), (-44.19, 15.0, 31.52), (-44.19, 15.7, 32.22), (-44.89, 87.04, 31.52), (-44.19, 87.04, 32.22), (-44.19, 87.74, 31.52), (-32.45, 15.7, 32.22), (-33.15, 15.7, 31.52), (-33.15, 26.52, 31.52), (-32.45, 26.52, 32.22), (-32.45, 15.7, -32.22), (-32.45, 15.0, -31.52), (-33.15, 15.7, -31.52), (32.45, 15.7, -32.22), (33.15, 15.7, -31.52), (32.45, 15.0, -31.52), (44.19, 15.7, -43.37), (44.89, 15.7, -42.67), (44.19, 15.0, -42.67), (33.15, 15.7, 31.52), (33.85, 15.0, 31.52), (33.85, 15.7, 32.22), (-44.19, 15.7, -43.37), (-44.19, 15.0, -42.67), (-44.89, 15.7, -42.67), (-44.89, 15.7, 31.52), (-44.19, 15.0, 31.52), (-44.19, 15.7, 32.22)], [], [(2, 4, 6, 8), (9, 7, 11, 10), (4, 2, 3, 5), (7, 9, 8, 6), (3, 0, 1, 5), (12, 17, 21, 22), (15, 13, 24, 25), (29, 30, 64, 65), (32, 35, 60, 63), (39, 32, 52, 57), (27, 34, 43, 38), (35, 32, 39, 45), (33, 36, 44, 41), (51, 49, 54, 58), (40, 37, 42, 46), (27, 38, 55, 48), (37, 40, 56, 53), (70, 63, 60, 76), (34, 27, 66, 61), (31, 28, 47, 50), (36, 33, 62, 59), (67, 65, 64, 72), (80, 98, 91, 70), (71, 90, 87, 68), (75, 59, 62, 74), (73, 61, 66, 69), (92, 97, 95, 88), (79, 85, 83, 78), (69, 89, 94, 77), (78, 93, 96, 79), (69, 77, 82, 73), (76, 86, 80, 70), (74, 81, 84, 75), (12, 13, 14), (22, 23, 24), (27, 28, 29), (30, 31, 32), (44, 45, 46), (50, 51, 52), (53, 54, 55), (56, 57, 58), (67, 68, 69), (70, 71, 72), (84, 85, 86), (87, 88, 89), (90, 91, 92), (96, 97, 98), (14, 18, 17, 12), (22, 21, 20, 23), (25, 24, 23, 26), (21, 17, 16, 19), (12, 22, 24, 13), (66, 27, 29, 65), (64, 30, 32, 63), (34, 61, 62, 33), (60, 35, 36, 59), (28, 31, 30, 29), (41, 44, 46, 42), (40, 46, 45, 39), (38, 43, 42, 37), (44, 36, 35, 45), (33, 41, 43, 34), (49, 51, 50, 47), (53, 56, 58, 54), (51, 58, 57, 52), (48, 55, 54, 49), (39, 57, 56, 40), (55, 38, 37, 53), (27, 48, 47, 28), (52, 32, 31, 50), (65, 67, 69, 66), (63, 70, 72, 64), (74, 62, 61, 73), (59, 75, 76, 60), (67, 72, 71, 68), (83, 85, 84, 81), (80, 86, 85, 79), (78, 83, 82, 77), (86, 76, 75, 84), (73, 82, 81, 74), (87, 90, 92, 88), (95, 97, 96, 93), (91, 98, 97, 92), (88, 95, 94, 89), (79, 96, 98, 80), (93, 78, 77, 94), (68, 87, 89, 69), (90, 71, 70, 91), (103, 104, 105), (106, 107, 108), (109, 110, 111), (112, 113, 114), (115, 116, 117), (118, 119, 120), (101, 100, 99, 102)])
me_cube_003.polygons.foreach_set('use_smooth', [True] * 95)
_k = set([(0, 1), (0, 3), (1, 5), (2, 3), (2, 4), (2, 8), (3, 5), (4, 5), (4, 6), (6, 7), (6, 8), (7, 9), (7, 11), (8, 9), (9, 10), (10, 11), (12, 13), (12, 14), (12, 17), (12, 22), (13, 14), (13, 15), (13, 24), (14, 18), (15, 25), (16, 17), (16, 19), (17, 18), (17, 21), (19, 21), (20, 21), (20, 23), (21, 22), (22, 23), (22, 24), (23, 24), (23, 26), (24, 25), (25, 26), (27, 28), (27, 29), (27, 48), (27, 66), (28, 29), (28, 31), (28, 47), (29, 30), (29, 65), (30, 31), (30, 32), (30, 64), (31, 32), (31, 50), (32, 52), (32, 63), (33, 41), (33, 62), (34, 43), (34, 61), (35, 45), (35, 60), (36, 44), (36, 59), (37, 42), (37, 53), (38, 43), (38, 55), (39, 45), (39, 57), (40, 46), (40, 56), (41, 42), (41, 43), (41, 44), (42, 43), (42, 46), (44, 45), (44, 46), (45, 46), (47, 48), (47, 49), (47, 50), (48, 49), (48, 55), (49, 51), (49, 54), (50, 51), (50, 52), (51, 52), (51, 58), (52, 57), (53, 54), (53, 55), (53, 56), (54, 55), (54, 58), (56, 57), (56, 58), (57, 58), (59, 75), (60, 76), (61, 73), (62, 74), (63, 70), (64, 72), (65, 67), (66, 69), (67, 68), (67, 69), (67, 72), (68, 69), (68, 71), (68, 87), (69, 89), (70, 71), (70, 72), (70, 91), (71, 72), (71, 90), (73, 82), (74, 81), (75, 84), (76, 86), (77, 82), (77, 94), (78, 83), (78, 93), (79, 85), (79, 96), (80, 86), (80, 98), (81, 82), (81, 83), (81, 84), (82, 83), (83, 85), (84, 85), (84, 86), (85, 86), (87, 88), (87, 89), (87, 90), (88, 89), (88, 92), (88, 95), (89, 94), (90, 91), (90, 92), (91, 92), (91, 98), (92, 97), (93, 94), (93, 95), (93, 96), (94, 95), (95, 97), (96, 97), (96, 98), (97, 98), (99, 100), (99, 102), (100, 101), (101, 102), (103, 104), (103, 105), (104, 105), (106, 107), (106, 108), (107, 108), (109, 110), (109, 111), (110, 111), (112, 113), (112, 114), (113, 114), (115, 116), (115, 117), (116, 117), (118, 119), (118, 120), (119, 120)])
me_cube_003.attributes.new('sharp_edge', 'BOOLEAN', 'EDGE').data.foreach_set('value', [ (min(e.vertices), max(e.vertices)) in _k for e in me_cube_003.edges])
_uv = me_cube_003.uv_layers.new(name='UVMap')
_uv.uv.foreach_set('vector', [0.3579, 0.8656, 0.3579, 0.8656, 0.3579, 0.8655, 0.3579, 0.8655, 0.3581, 0.8655, 0.3581, 0.8655, 0.3581, 0.8656, 0.3581, 0.8656, 0.3581, 0.8656, 0.358, 0.8656, 0.358, 0.8656, 0.3581, 0.8656, 0.3581, 0.8655, 0.3581, 0.8655, 0.3581, 0.8655, 0.3581, 0.8655, 0.358, 0.8656, 0.358, 0.8655, 0.3581, 0.8655, 0.3581, 0.8656, 0.3647, 0.8655, 0.3645, 0.8655, 0.3645, 0.8654, 0.3647, 0.8654, 0.3605, 0.8654, 0.3605, 0.8654, 0.3605, 0.8653, 0.3605, 0.8653, 0.3669, 0.8603, 0.3669, 0.8605, 0.3669, 0.8605, 0.3669, 0.8603, 0.3669, 0.8605, 0.3669, 0.8605, 0.3669, 0.8605, 0.3669, 0.8605, 0.367, 0.8605, 0.3669, 0.8605, 0.3669, 0.8604, 0.367, 0.8604, 0.3664, 0.8605, 0.3665, 0.8605, 0.3665, 0.8605, 0.3664, 0.8605, 0.3669, 0.8605, 0.3669, 0.8605, 0.367, 0.8605, 0.367, 0.8605, 0.3671, 0.8551, 0.3673, 0.8551, 0.3673, 0.8551, 0.3671, 0.8551, 0.3669, 0.8604, 0.3669, 0.8602, 0.367, 0.8602, 0.367, 0.8604, 0.3675, 0.8603, 0.3674, 0.8603, 0.3674, 0.8603, 0.3675, 0.8603, 0.3664, 0.8605, 0.3664, 0.8605, 0.3663, 0.8605, 0.3663, 0.8605, 0.3674, 0.8603, 0.3675, 0.8603, 0.3675, 0.8605, 0.3674, 0.8605, 0.3668, 0.8605, 0.3669, 0.8605, 0.3669, 0.8605, 0.3668, 0.8605, 0.3665, 0.8605, 0.3664, 0.8605, 0.3664, 0.8604, 0.3665, 0.8604, 0.3631, 0.8654, 0.3631, 0.8652, 0.3632, 0.8652, 0.3632, 0.8654, 0.3673, 0.8551, 0.3671, 0.8551, 0.3671, 0.855, 0.3673, 0.855, 0.3668, 0.8603, 0.3669, 0.8603, 0.3669, 0.8605, 0.3668, 0.8605, 0.3667, 0.8605, 0.3667, 0.8604, 0.3668, 0.8604, 0.3668, 0.8605, 0.3634, 0.8654, 0.3632, 0.8654, 0.3632, 0.8652, 0.3634, 0.8652, 0.3673, 0.8549, 0.3673, 0.855, 0.3671, 0.855, 0.3671, 0.8549, 0.3665, 0.8603, 0.3665, 0.8604, 0.3664, 0.8604, 0.3664, 0.8603, 0.3668, 0.8604, 0.3667, 0.8604, 0.3667, 0.8602, 0.3668, 0.8602, 0.3674, 0.8605, 0.3674, 0.8605, 0.3672, 0.8605, 0.3672, 0.8605, 0.3664, 0.8603, 0.3663, 0.8603, 0.3663, 0.8603, 0.3664, 0.8603, 0.3672, 0.8605, 0.3672, 0.8603, 0.3674, 0.8603, 0.3674, 0.8605, 0.3664, 0.8603, 0.3664, 0.8603, 0.3665, 0.8603, 0.3665, 0.8603, 0.3668, 0.8605, 0.3667, 0.8605, 0.3667, 0.8605, 0.3668, 0.8605, 0.3671, 0.8549, 0.3671, 0.8549, 0.3673, 0.8549, 0.3673, 0.8549, 0.3647, 0.8655, 0.3647, 0.8655, 0.3647, 0.8655, 0.3647, 0.8654, 0.3647, 0.8653, 0.3647, 0.8654, 0.3664, 0.8605, 0.3664, 0.8605, 0.3664, 0.8605, 0.3669, 0.8605, 0.3669, 0.8605, 0.3669, 0.8605, 0.3675, 0.8603, 0.3675, 0.8603, 0.3675, 0.8603, 0.3669, 0.8604, 0.3669, 0.8604, 0.3669, 0.8604, 0.3663, 0.8605, 0.3663, 0.8605, 0.3663, 0.8605, 0.367, 0.8604, 0.367, 0.8604, 0.367, 0.8604, 0.3664, 0.8603, 0.3664, 0.8603, 0.3664, 0.8603, 0.3668, 0.8605, 0.3668, 0.8605, 0.3668, 0.8605, 0.3674, 0.8605, 0.3674, 0.8605, 0.3674, 0.8605, 0.3663, 0.8603, 0.3663, 0.8603, 0.3663, 0.8603, 0.3668, 0.8604, 0.3668, 0.8604, 0.3668, 0.8604, 0.3667, 0.8604, 0.3667, 0.8604, 0.3667, 0.8604, 0.358, 0.8655, 0.358, 0.8656, 0.358, 0.8656, 0.358, 0.8655, 0.3581, 0.8656, 0.3581, 0.8655, 0.3581, 0.8655, 0.3581, 0.8656, 0.3581, 0.8656, 0.3581, 0.8656, 0.3581, 0.8656, 0.3581, 0.8656, 0.3579, 0.8655, 0.3579, 0.8656, 0.3579, 0.8656, 0.3579, 0.8655, 0.3647, 0.8655, 0.3647, 0.8654, 0.3647, 0.8654, 0.3647, 0.8655, 0.3664, 0.8604, 0.3664, 0.8605, 0.3664, 0.8605, 0.3664, 0.8604, 0.3669, 0.8605, 0.3669, 0.8605, 0.3669, 0.8605, 0.3669, 0.8605, 0.3671, 0.8551, 0.3671, 0.855, 0.3671, 0.855, 0.3671, 0.8551, 0.3673, 0.855, 0.3673, 0.8551, 0.3673, 0.8551, 0.3673, 0.855, 0.3631, 0.8652, 0.3631, 0.8654, 0.3631, 0.8654, 0.3631, 0.8652, 0.3674, 0.8603, 0.3675, 0.8603, 0.3675, 0.8603, 0.3674, 0.8603, 0.3675, 0.8603, 0.3675, 0.8603, 0.3675, 0.8603, 0.3675, 0.8603, 0.3674, 0.8603, 0.3674, 0.8603, 0.3674, 0.8603, 0.3674, 0.8603, 0.3673, 0.8551, 0.3673, 0.8551, 0.3673, 0.8551, 0.3673, 0.8551, 0.3671, 0.8551, 0.3671, 0.8551, 0.3671, 0.8551, 0.3671, 0.8551, 0.3632, 0.8652, 0.3632, 0.8654, 0.3632, 0.8654, 0.3632, 0.8652, 0.3674, 0.8605, 0.3675, 0.8605, 0.3675, 0.8605, 0.3674, 0.8605, 0.3669, 0.8604, 0.367, 0.8604, 0.367, 0.8604, 0.3669, 0.8604, 0.3663, 0.8605, 0.3663, 0.8605, 0.3663, 0.8605, 0.3663, 0.8605, 0.3675, 0.8603, 0.3675, 0.8605, 0.3675, 0.8605, 0.3675, 0.8603, 0.3674, 0.8605, 0.3674, 0.8603, 0.3674, 0.8603, 0.3674, 0.8605, 0.3631, 0.8652, 0.3632, 0.8652, 0.3632, 0.8652, 0.3631, 0.8652, 0.3632, 0.8654, 0.3631, 0.8654, 0.3631, 0.8654, 0.3632, 0.8654, 0.3664, 0.8604, 0.3664, 0.8603, 0.3664, 0.8603, 0.3664, 0.8604, 0.3669, 0.8605, 0.3668, 0.8605, 0.3668, 0.8605, 0.3669, 0.8605, 0.3671, 0.8549, 0.3671, 0.855, 0.3671, 0.855, 0.3671, 0.8549, 0.3673, 0.855, 0.3673, 0.8549, 0.3673, 0.8549, 0.3673, 0.855, 0.3634, 0.8652, 0.3634, 0.8654, 0.3634, 0.8654, 0.3634, 0.8652, 0.3672, 0.8605, 0.3674, 0.8605, 0.3674, 0.8605, 0.3672, 0.8605, 0.3674, 0.8605, 0.3674, 0.8605, 0.3674, 0.8605, 0.3674, 0.8605, 0.3672, 0.8605, 0.3672, 0.8605, 0.3672, 0.8605, 0.3672, 0.8605, 0.3673, 0.8549, 0.3673, 0.8549, 0.3673, 0.8549, 0.3673, 0.8549, 0.3671, 0.8549, 0.3671, 0.8549, 0.3671, 0.8549, 0.3671, 0.8549, 0.3632, 0.8652, 0.3632, 0.8654, 0.3632, 0.8654, 0.3632, 0.8652, 0.3672, 0.8603, 0.3674, 0.8603, 0.3674, 0.8603, 0.3672, 0.8603, 0.3668, 0.8604, 0.3667, 0.8604, 0.3667, 0.8604, 0.3668, 0.8604, 0.3663, 0.8603, 0.3663, 0.8603, 0.3663, 0.8603, 0.3663, 0.8603, 0.3674, 0.8605, 0.3674, 0.8603, 0.3674, 0.8603, 0.3674, 0.8605, 0.3672, 0.8603, 0.3672, 0.8605, 0.3672, 0.8605, 0.3672, 0.8603, 0.3634, 0.8652, 0.3632, 0.8652, 0.3632, 0.8652, 0.3634, 0.8652, 0.3632, 0.8654, 0.3634, 0.8654, 0.3634, 0.8654, 0.3632, 0.8654, 0.3579, 0.8656, 0.3579, 0.8656, 0.3579, 0.8656, 0.3579, 0.8655, 0.3579, 0.8655, 0.3579, 0.8655, 0.3671, 0.8551, 0.3671, 0.8551, 0.3671, 0.8551, 0.3663, 0.8605, 0.3663, 0.8605, 0.3663, 0.8605, 0.3671, 0.8549, 0.3671, 0.8549, 0.3671, 0.8549, 0.3663, 0.8603, 0.3663, 0.8603, 0.3663, 0.8603, 0.3581, 0.8655, 0.358, 0.8655, 0.358, 0.8655, 0.3581, 0.8655])
me_cube_003.materials.append(mat_pandamat)
me_cube_003.update()
me_cube_003.normals_split_custom_set([tuple(v) for v in zip(*[iter([0.0, 0.0, -1.0, 0.0, 0.0, -1.0, 0.0, 0.0, -1.0, 0.0, 0.0, -1.0, 1.0, 0.0, 0.0, 1.0, 0.0, 0.0, 1.0, 0.0, 0.0, 1.0, 0.0, 0.0, -0.7071, 0.0, -0.7071, -0.7071, 0.0, -0.7071, -0.7071, 0.0, -0.7071, -0.7071, 0.0, -0.7071, 0.7071, 0.0, -0.7071, 0.7071, 0.0, -0.7071, 0.7071, 0.0, -0.7071, 0.7071, 0.0, -0.7071, -1.0, 0.0, 0.0, -1.0, 0.0, 0.0, -1.0, 0.0, 0.0, -1.0, 0.0, 0.0, 0.0, -1.0, 0.0, 0.0, -1.0, 0.0, 0.0, -1.0, 0.0, 0.0, -1.0, 0.0, 0.0, 0.0, 1.0, 0.0, 0.0, 1.0, 0.0, 0.0, 1.0, 0.0, 0.0, 1.0, 0.0, 0.0, 1.0, 0.0, 0.0, 1.0, 0.0, 0.0, 1.0, 0.0, 0.0, 1.0, 0.0, 1.0, -2.053e-07, 0.0, 1.0, -2.7e-07, 0.0, 1.0, 0.0, 0.0, 1.0, 0.0, 0.0, 1.0, -2.707e-07, 0.0, 1.0, -2.053e-07, 0.0, 1.0, 0.0, 0.0, 1.0, 0.0, 0.0, -1.0, 2.973e-08, 0.0, -1.0, 4.885e-08, 0.0, -1.0, 0.0, 0.0, -1.0, 0.0, 0.0, 1.0, -2.7e-07, 0.0, 1.0, -2.053e-07, 0.0, 1.0, -2.707e-07, 0.0, 1.0, -5.658e-07, 0.0, 0.0, -1.0, 0.0, 0.0, -1.0, 0.0, 0.0, -1.0, 0.0, 0.0, -1.0, 0.0, 0.0, 1.0, 0.0, 0.0, 1.0, 0.0, 0.0, 1.0, 0.0, 0.0, 1.0, 1.0, 0.0, 0.0, 1.0, 0.0, 0.0, 1.0, 0.0, 0.0, 1.0, 0.0, 0.0, 0.0, -1.0, 2.973e-08, 0.0, -1.0, 0.0, 0.0, -1.0, 0.0, 0.0, -1.0, 0.0, 1.0, 0.0, 0.0, 1.0, 0.0, 0.0, 1.0, 0.0, 0.0, 1.0, 0.0, 0.0, 0.0, 1.0, -2.053e-07, 0.0, 1.0, 0.0, 0.0, 1.0, 0.0, 0.0, 1.0, -2.7e-07, 0.0, -1.0, 4.885e-08, 0.0, -1.0, 2.973e-08, 0.0, -1.0, 9.345e-08, 0.0, -1.0, 9.345e-08, -1.0, 0.0, 0.0, -1.0, 0.0, 0.0, -1.0, 0.0, 0.0, -1.0, 0.0, 0.0, 0.0, 0.0, -1.0, 0.0, 0.0, -1.0, 0.0, 0.0, -1.0, 0.0, 0.0, -1.0, 0.0, 0.0, 1.0, 0.0, 0.0, 1.0, 0.0, 0.0, 1.0, 0.0, 0.0, 1.0, 0.0, 1.0, -2.707e-07, 0.0, 1.0, 0.0, 0.0, 1.0, 0.0, 0.0, 1.0, -2.053e-07, 1.0, 0.0, 0.0, 1.0, 0.0, 0.0, 1.0, 0.0, 0.0, 1.0, 0.0, 0.0, 0.0, 0.0, -1.0, 0.0, 0.0, -1.0, 0.0, 0.0, -1.0, 0.0, 0.0, -1.0, 0.0, -1.0, 4.885e-08, 0.0, -1.0, 9.345e-08, 0.0, -1.0, 9.345e-08, 0.0, -1.0, 2.973e-08, 0.0, 0.0, 1.0, 0.0, 0.0, 1.0, 0.0, 0.0, 1.0, 0.0, 0.0, 1.0, -1.0, 0.0, 0.0, -1.0, 0.0, 0.0, -1.0, 0.0, 0.0, -1.0, 0.0, 0.0, 0.0, -1.0, 2.973e-08, 0.0, -1.0, 0.0, 0.0, -1.0, 0.0, 0.0, -1.0, 0.0, -1.0, 0.0, 0.0, -1.0, 0.0, 0.0, -1.0, 0.0, 0.0, -1.0, 0.0, 0.0, 0.0, -1.0, 2.973e-08, 0.0, -1.0, 0.0, 0.0, -1.0, 0.0, 0.0, -1.0, 4.885e-08, 0.0, 1.0, -2.7e-07, 0.0, 1.0, -5.658e-07, 0.0, 1.0, -2.707e-07, 0.0, 1.0, -2.053e-07, 0.0, 0.0, -1.0, 0.0, 0.0, -1.0, 0.0, 0.0, -1.0, 0.0, 0.0, -1.0, -0.5773, -0.5773, 0.5774, -0.5773, -0.5773, 0.5774, -0.5773, -0.5773, 0.5774, 0.5773, -0.5773, 0.5774, 0.5773, -0.5773, 0.5774, 0.5773, -0.5773, 0.5774, -0.3015, -0.9045, 0.3015, -0.3015, -0.9045, 0.3015, -0.3015, -0.9045, 0.3015, -0.3015, 0.9045, 0.3015, -0.3015, 0.9045, 0.3015, -0.3015, 0.9045, 0.3015, 0.5774, 0.5773, -0.5773, 0.5774, 0.5773, -0.5773, 0.5774, 0.5773, -0.5773, -0.5774, 0.5773, 0.5774, -0.5774, 0.5773, 0.5774, -0.5774, 0.5773, 0.5774, 0.5773, -0.5774, 0.5773, 0.5773, -0.5774, 0.5773, 0.5773, -0.5774, 0.5773, 0.5774, 0.5774, 0.5774, 0.5774, 0.5774, 0.5774, 0.5774, 0.5774, 0.5774, 0.3015, -0.9045, 0.3015, 0.3015, -0.9045, 0.3015, 0.3015, -0.9045, 0.3015, 0.3015, 0.9045, 0.3015, 0.3015, 0.9045, 0.3015, 0.3015, 0.9045, 0.3015, -0.5774, 0.5773, -0.5773, -0.5774, 0.5773, -0.5773, -0.5774, 0.5773, -0.5773, 0.5773, -0.5774, 0.5774, 0.5773, -0.5774, 0.5774, 0.5773, -0.5774, 0.5774, 0.5774, 0.5773, 0.5774, 0.5774, 0.5773, 0.5774, 0.5774, 0.5773, 0.5774, -0.5774, 0.5774, 0.5774, -0.5774, 0.5774, 0.5774, -0.5774, 0.5774, 0.5774, -0.7071, -0.7071, 0.0, -0.7071, -0.7071, 0.0, -0.7071, -0.7071, 0.0, -0.7071, -0.7071, 0.0, 0.7071, -0.7071, 0.0, 0.7071, -0.7071, 0.0, 0.7071, -0.7071, 0.0, 0.7071, -0.7071, 0.0, 0.7071, 0.0, 0.7071, 0.7071, 0.0, 0.7071, 0.7071, 0.0, 0.7071, 0.7071, 0.0, 0.7071, 0.0, -0.7071, -0.7071, 0.0, -0.7071, -0.7071, 0.0, -0.7071, -0.7071, 0.0, -0.7071, -0.7071, 0.0, -0.7071, 0.7071, 0.0, -0.7071, 0.7071, 0.0, -0.7071, 0.7071, 0.0, -0.7071, 0.7071, 0.0, -0.7071, 0.7071, 0.0, -0.7071, 0.7071, 0.0, -0.7071, 0.7071, 0.0, -0.7071, 0.7071, 0.0, 0.7071, 0.7071, 0.0, 0.7071, 0.7071, 0.0, 0.7071, 0.7071, 0.0, 0.7071, 0.7071, 0.0, -0.7071, -0.7071, 0.0, -0.7071, -0.7071, 0.0, -0.7071, -0.7071, 0.0, -0.7071, -0.7071, 0.0, 0.7071, -0.7071, 0.0, 0.7071, -0.7071, 0.0, 0.7071, -0.7071, 0.0, 0.7071, -0.7071, -0.7071, 0.0, 0.7071, -0.7071, 0.0, 0.7071, -0.7071, 0.0, 0.7071, -0.7071, 0.0, 0.7071, 0.7071, 0.0, -0.7071, 0.7071, 0.0, -0.7071, 0.7071, 0.0, -0.7071, 0.7071, 0.0, -0.7071, 0.7071, 0.7071, 0.0, 0.7071, 0.7071, 0.0, 0.7071, 0.7071, 0.0, 0.7071, 0.7071, 0.0, 0.7071, -0.7071, 0.0, 0.7071, -0.7071, 0.0, 0.7071, -0.7071, 0.0, 0.7071, -0.7071, 0.0, 0.0, 0.7071, -0.7071, 0.0, 0.7071, -0.7071, 0.0, 0.7071, -0.7071, 0.0, 0.7071, -0.7071, 0.0, -0.7071, -0.7071, 0.0, -0.7071, -0.7071, 0.0, -0.7071, -0.7071, 0.0, -0.7071, -0.7071, -0.7071, 0.0, 0.7071, -0.7071, 0.0, 0.7071, -0.7071, 0.0, 0.7071, -0.7071, 0.0, 0.7071, 0.7071, 0.0, 0.7071, 0.7071, 0.0, 0.7071, 0.7071, 0.0, 0.7071, 0.7071, 0.0, 0.7071, 0.0, 0.7071, 0.7071, 0.0, 0.7071, 0.7071, 0.0, 0.7071, 0.7071, 0.0, 0.7071, 0.7071, 0.0, -0.7071, 0.7071, 0.0, -0.7071, 0.7071, 0.0, -0.7071, 0.7071, 0.0, -0.7071, 0.7071, 0.7071, 0.7071, 0.0, 0.7071, 0.7071, 0.0, 0.7071, 0.7071, 0.0, 0.7071, 0.7071, 0.0, 0.7071, -0.7071, 0.0, 0.7071, -0.7071, 0.0, 0.7071, -0.7071, 0.0, 0.7071, -0.7071, 0.0, -0.7071, -0.7071, 0.0, -0.7071, -0.7071, 0.0, -0.7071, -0.7071, 0.0, -0.7071, -0.7071, 0.0, -0.7071, 0.7071, 0.0, -0.7071, 0.7071, 0.0, -0.7071, 0.7071, 0.0, -0.7071, 0.7071, 0.0, 0.0, -0.7071, 0.7071, 0.0, -0.7071, 0.7071, 0.0, -0.7071, 0.7071, 0.0, -0.7071, 0.7071, 0.0, 0.7071, 0.7071, 0.0, 0.7071, 0.7071, 0.0, 0.7071, 0.7071, 0.0, 0.7071, 0.7071, 0.0, -0.7071, -0.7071, 0.0, -0.7071, -0.7071, 0.0, -0.7071, -0.7071, 0.0, -0.7071, -0.7071, 0.0, 0.7071, -0.7071, 0.0, 0.7071, -0.7071, 0.0, 0.7071, -0.7071, 0.0, 0.7071, -0.7071, 0.7071, 0.0, 0.7071, 0.7071, 0.0, 0.7071, 0.7071, 0.0, 0.7071, 0.7071, 0.0, 0.7071, -0.7071, 0.0, -0.7071, -0.7071, 0.0, -0.7071, -0.7071, 0.0, -0.7071, -0.7071, 0.0, -0.7071, -0.7071, 0.7071, 0.0, -0.7071, 0.7071, 0.0, -0.7071, 0.7071, 0.0, -0.7071, 0.7071, 0.0, -0.7071, -0.7071, 0.0, -0.7071, -0.7071, 0.0, -0.7071, -0.7071, 0.0, -0.7071, -0.7071, 0.0, 0.0, 0.7071, -0.7071, 0.0, 0.7071, -0.7071, 0.0, 0.7071, -0.7071, 0.0, 0.7071, -0.7071, 0.0, -0.7071, -0.7071, 0.0, -0.7071, -0.7071, 0.0, -0.7071, -0.7071, 0.0, -0.7071, -0.7071, 0.7071, 0.0, 0.7071, 0.7071, 0.0, 0.7071, 0.7071, 0.0, 0.7071, 0.7071, 0.0, 0.7071, -0.7071, 0.0, 0.7071, -0.7071, 0.0, 0.7071, -0.7071, 0.0, 0.7071, -0.7071, 0.0, 0.7071, 0.0, 0.7071, 0.7071, 0.0, 0.7071, 0.7071, 0.0, 0.7071, 0.7071, 0.0, 0.7071, 0.7071, 0.0, -0.7071, 0.7071, 0.0, -0.7071, 0.7071, 0.0, -0.7071, 0.7071, 0.0, -0.7071, 0.7071, -0.7071, 0.7071, 0.0, -0.7071, 0.7071, 0.0, -0.7071, 0.7071, 0.0, -0.7071, 0.7071, 0.0, -0.7071, -0.7071, 0.0, -0.7071, -0.7071, 0.0, -0.7071, -0.7071, 0.0, -0.7071, -0.7071, 0.0, 0.7071, -0.7071, 0.0, 0.7071, -0.7071, 0.0, 0.7071, -0.7071, 0.0, 0.7071, -0.7071, 0.0, 0.7071, 0.7071, 0.0, 0.7071, 0.7071, 0.0, 0.7071, 0.7071, 0.0, 0.7071, 0.7071, 0.0, -0.5773, -0.5773, -0.5774, -0.5773, -0.5773, -0.5774, -0.5773, -0.5773, -0.5774, 0.5773, -0.5773, -0.5774, 0.5773, -0.5773, -0.5774, 0.5773, -0.5773, -0.5774, 0.5773, -0.5774, -0.5773, 0.5773, -0.5774, -0.5773, 0.5773, -0.5774, -0.5773, -0.5773, -0.5774, 0.5774, -0.5773, -0.5774, 0.5774, -0.5773, -0.5774, 0.5774, -0.5773, -0.5774, -0.5773, -0.5773, -0.5774, -0.5773, -0.5773, -0.5774, -0.5773, -0.5773, -0.5774, 0.5773, -0.5773, -0.5774, 0.5773, -0.5773, -0.5774, 0.5773, -0.7071, 0.0, 0.7071, -0.7071, 0.0, 0.7071, -0.7071, 0.0, 0.7071, -0.7071, 0.0, 0.7071])] * 3)])
me_cube_005 = bpy.data.meshes.new('Cube.005')
me_cube_005.from_pydata([(-32.45, 27.22, 31.52), (-33.15, 26.52, 31.52), (-32.45, 26.52, 32.22), (-32.45, 26.52, -32.22), (-33.15, 26.52, -31.52), (-32.45, 27.22, -31.52), (32.45, 26.52, -32.22), (32.45, 27.22, -31.52), (33.15, 26.52, -31.52), (32.45, 27.22, 31.52), (32.45, 26.52, 32.22), (33.15, 26.52, 31.52), (-32.45, 27.22, 31.52), (-32.45, 27.92, 32.22), (-33.15, 27.92, 31.52), (-32.45, 52.74, 31.52), (-33.15, 52.04, 31.52), (-32.45, 52.04, 32.22), (-32.45, 27.92, -32.22), (-32.45, 27.22, -31.52), (-33.15, 27.92, -31.52), (-32.45, 52.04, -32.22), (-33.15, 52.04, -31.52), (-32.45, 52.74, -31.52), (32.45, 52.04, -32.22), (32.45, 52.74, -31.52), (33.15, 52.04, -31.52), (32.45, 27.92, -32.22), (33.15, 27.92, -31.52), (32.45, 27.22, -31.52), (32.45, 27.22, 31.52), (33.15, 27.92, 31.52), (32.45, 27.92, 32.22), (32.45, 52.74, 31.52), (32.45, 52.04, 32.22), (33.15, 52.04, 31.52), (-32.45, 52.04, -32.22), (-33.15, 52.04, -31.52), (-32.45, 52.74, -31.52), (32.45, 52.04, -32.22), (32.45, 52.74, -31.52), (33.15, 52.04, -31.52)], [], [(20, 14, 16, 22), (5, 0, 9, 7), (18, 21, 24, 27), (28, 26, 35, 31), (12, 19, 29, 30), (23, 15, 33, 25), (17, 13, 32, 34), (0, 1, 2), (3, 4, 5), (6, 7, 8), (9, 10, 11), (12, 13, 14), (15, 16, 17), (18, 19, 20), (27, 28, 29), (30, 31, 32), (33, 34, 35), (4, 1, 0, 5), (7, 9, 11, 8), (2, 10, 9, 0), (6, 3, 5, 7), (21, 18, 20, 22), (14, 20, 19, 12), (22, 16, 15, 23), (16, 14, 13, 17), (26, 28, 27, 24), (30, 29, 28, 31), (25, 33, 35, 26), (34, 32, 31, 35), (17, 34, 33, 15), (29, 19, 18, 27), (12, 30, 32, 13), (36, 37, 38), (39, 40, 41), (39, 36, 38, 40)])
me_cube_005.polygons.foreach_set('use_smooth', [True] * 35)
_k = set([(0, 1), (0, 2), (0, 5), (0, 9), (1, 2), (1, 4), (2, 10), (3, 4), (3, 5), (3, 6), (4, 5), (5, 7), (6, 7), (6, 8), (7, 8), (7, 9), (8, 11), (9, 10), (9, 11), (10, 11), (12, 13), (12, 14), (12, 19), (12, 30), (13, 14), (13, 17), (13, 32), (14, 16), (14, 20), (15, 16), (15, 17), (15, 23), (15, 33), (16, 17), (16, 22), (17, 34), (18, 19), (18, 20), (18, 21), (18, 27), (19, 20), (19, 29), (20, 22), (21, 22), (21, 24), (22, 23), (23, 25), (24, 26), (24, 27), (25, 26), (25, 33), (26, 28), (26, 35), (27, 28), (27, 29), (28, 29), (28, 31), (29, 30), (30, 31), (30, 32), (31, 32), (31, 35), (32, 34), (33, 34), (33, 35), (34, 35), (36, 37), (36, 38), (36, 39), (37, 38), (38, 40), (39, 40), (39, 41), (40, 41)])
me_cube_005.attributes.new('sharp_edge', 'BOOLEAN', 'EDGE').data.foreach_set('value', [ (min(e.vertices), max(e.vertices)) in _k for e in me_cube_005.edges])
_uv = me_cube_005.uv_layers.new(name='UVMap')
_uv.uv.foreach_set('vector', [0.1976, 0.8658, 0.1976, 0.8656, 0.1977, 0.8656, 0.1977, 0.8658, 0.3606, 0.8654, 0.3605, 0.8654, 0.3605, 0.8653, 0.3606, 0.8653, 0.2051, 0.8657, 0.205, 0.8657, 0.205, 0.8656, 0.2051, 0.8656, 0.1977, 0.8656, 0.1978, 0.8656, 0.1978, 0.8658, 0.1977, 0.8658, 0.2095, 0.8657, 0.2093, 0.8657, 0.2093, 0.8655, 0.2095, 0.8655, 0.2098, 0.8657, 0.2097, 0.8657, 0.2097, 0.8655, 0.2098, 0.8655, 0.2097, 0.8657, 0.2097, 0.8657, 0.2097, 0.8655, 0.2097, 0.8655, 0.3605, 0.8654, 0.3605, 0.8654, 0.3605, 0.8654, 0.3581, 0.8656, 0.3581, 0.8656, 0.3581, 0.8656, 0.3581, 0.8655, 0.3581, 0.8655, 0.3581, 0.8655, 0.3605, 0.8653, 0.3605, 0.8653, 0.3605, 0.8652, 0.2095, 0.8657, 0.2095, 0.8657, 0.2095, 0.8657, 0.2097, 0.8657, 0.2097, 0.8657, 0.2097, 0.8657, 0.2051, 0.8657, 0.2051, 0.8657, 0.2051, 0.8657, 0.2051, 0.8656, 0.2051, 0.8656, 0.2051, 0.8656, 0.2095, 0.8655, 0.2095, 0.8655, 0.2095, 0.8655, 0.2097, 0.8655, 0.2097, 0.8655, 0.2097, 0.8655, 0.3581, 0.8656, 0.3581, 0.8655, 0.3581, 0.8655, 0.3581, 0.8656, 0.3581, 0.8655, 0.3581, 0.8656, 0.3581, 0.8656, 0.3581, 0.8655, 0.3605, 0.8654, 0.3605, 0.8653, 0.3605, 0.8653, 0.3605, 0.8654, 0.3579, 0.8655, 0.3579, 0.8656, 0.3579, 0.8656, 0.3579, 0.8655, 0.1977, 0.8658, 0.1976, 0.8658, 0.1976, 0.8658, 0.1977, 0.8658, 0.1976, 0.8656, 0.1976, 0.8658, 0.1976, 0.8658, 0.1976, 0.8656, 0.1977, 0.8658, 0.1977, 0.8656, 0.1977, 0.8656, 0.1977, 0.8658, 0.1977, 0.8656, 0.1976, 0.8656, 0.1976, 0.8656, 0.1977, 0.8656, 0.1978, 0.8656, 0.1977, 0.8656, 0.1977, 0.8656, 0.1978, 0.8656, 0.1977, 0.8658, 0.1977, 0.8656, 0.1977, 0.8656, 0.1977, 0.8658, 0.1978, 0.8656, 0.1978, 0.8658, 0.1978, 0.8658, 0.1978, 0.8656, 0.1978, 0.8658, 0.1977, 0.8658, 0.1977, 0.8658, 0.1978, 0.8658, 0.2097, 0.8657, 0.2097, 0.8655, 0.2097, 0.8655, 0.2097, 0.8657, 0.2051, 0.8656, 0.2051, 0.8657, 0.2051, 0.8657, 0.2051, 0.8656, 0.2095, 0.8657, 0.2095, 0.8655, 0.2095, 0.8655, 0.2095, 0.8657, 0.1977, 0.8658, 0.1977, 0.8658, 0.1977, 0.8658, 0.1978, 0.8656, 0.1978, 0.8656, 0.1978, 0.8656, 0.205, 0.8656, 0.205, 0.8657, 0.205, 0.8657, 0.205, 0.8656])
me_cube_005.materials.append(mat_pandamat)
me_cube_005.update()
me_cube_005.normals_split_custom_set([tuple(v) for v in zip(*[iter([-1.0, 0.0, 0.0, -1.0, 0.0, 0.0, -1.0, 0.0, 0.0, -1.0, 0.0, 0.0, 0.0, 1.0, 0.0, 0.0, 1.0, 0.0, 0.0, 1.0, 0.0, 0.0, 1.0, 0.0, 0.0, 0.0, -1.0, 0.0, 0.0, -1.0, 0.0, 0.0, -1.0, 0.0, 0.0, -1.0, 1.0, 0.0, 0.0, 1.0, 0.0, 0.0, 1.0, 0.0, 0.0, 1.0, 0.0, 0.0, 0.0, -1.0, 0.0, 0.0, -1.0, 0.0, 0.0, -1.0, 0.0, 0.0, -1.0, 0.0, 0.0, 1.0, 0.0, 0.0, 1.0, 0.0, 0.0, 1.0, 0.0, 0.0, 1.0, 0.0, 0.0, 0.0, 1.0, 0.0, 0.0, 1.0, 0.0, 0.0, 1.0, 0.0, 0.0, 1.0, -0.5774, 0.5773, 0.5773, -0.5774, 0.5773, 0.5773, -0.5774, 0.5773, 0.5773, -0.5774, 0.5773, -0.5773, -0.5774, 0.5773, -0.5773, -0.5774, 0.5773, -0.5773, 0.5774, 0.5773, -0.5773, 0.5774, 0.5773, -0.5773, 0.5774, 0.5773, -0.5773, 0.5774, 0.5773, 0.5773, 0.5774, 0.5773, 0.5773, 0.5774, 0.5773, 0.5773, -0.5773, -0.5773, 0.5774, -0.5773, -0.5773, 0.5774, -0.5773, -0.5773, 0.5774, -0.5774, 0.5773, 0.5773, -0.5774, 0.5773, 0.5773, -0.5774, 0.5773, 0.5773, -0.5773, -0.5773, -0.5774, -0.5773, -0.5773, -0.5774, -0.5773, -0.5773, -0.5774, 0.5773, -0.5773, -0.5774, 0.5773, -0.5773, -0.5774, 0.5773, -0.5773, -0.5774, 0.5773, -0.5773, 0.5774, 0.5773, -0.5773, 0.5774, 0.5773, -0.5773, 0.5774, 0.5774, 0.5773, 0.5773, 0.5774, 0.5773, 0.5773, 0.5774, 0.5773, 0.5773, -0.7071, 0.7071, 0.0, -0.7071, 0.7071, 0.0, -0.7071, 0.7071, 0.0, -0.7071, 0.7071, 0.0, 0.7071, 0.7071, 0.0, 0.7071, 0.7071, 0.0, 0.7071, 0.7071, 0.0, 0.7071, 0.7071, 0.0, 0.0, 0.7071, 0.7071, 0.0, 0.7071, 0.7071, 0.0, 0.7071, 0.7071, 0.0, 0.7071, 0.7071, 0.0, 0.7071, -0.7071, 0.0, 0.7071, -0.7071, 0.0, 0.7071, -0.7071, 0.0, 0.7071, -0.7071, -0.7071, 0.0, -0.7071, -0.7071, 0.0, -0.7071, -0.7071, 0.0, -0.7071, -0.7071, 0.0, -0.7071, -0.7071, -0.7071, 0.0, -0.7071, -0.7071, 0.0, -0.7071, -0.7071, 0.0, -0.7071, -0.7071, 0.0, -0.7071, 0.7071, 0.0, -0.7071, 0.7071, 0.0, -0.7071, 0.7071, 0.0, -0.7071, 0.7071, 0.0, -0.7071, 0.0, 0.7071, -0.7071, 0.0, 0.7071, -0.7071, 0.0, 0.7071, -0.7071, 0.0, 0.7071, 0.7071, 0.0, -0.7071, 0.7071, 0.0, -0.7071, 0.7071, 0.0, -0.7071, 0.7071, 0.0, -0.7071, 0.7071, -0.7071, 0.0, 0.7071, -0.7071, 0.0, 0.7071, -0.7071, 0.0, 0.7071, -0.7071, 0.0, 0.7071, 0.7071, 0.0, 0.7071, 0.7071, 0.0, 0.7071, 0.7071, 0.0, 0.7071, 0.7071, 0.0, 0.7071, 0.0, 0.7071, 0.7071, 0.0, 0.7071, 0.7071, 0.0, 0.7071, 0.7071, 0.0, 0.7071, 0.0, 0.7071, 0.7071, 0.0, 0.7071, 0.7071, 0.0, 0.7071, 0.7071, 0.0, 0.7071, 0.7071, 0.0, -0.7071, -0.7071, 0.0, -0.7071, -0.7071, 0.0, -0.7071, -0.7071, 0.0, -0.7071, -0.7071, 0.0, -0.7071, 0.7071, 0.0, -0.7071, 0.7071, 0.0, -0.7071, 0.7071, 0.0, -0.7071, 0.7071, -0.5774, 0.5773, -0.5773, -0.5774, 0.5773, -0.5773, -0.5774, 0.5773, -0.5773, 0.5774, 0.5773, -0.5773, 0.5774, 0.5773, -0.5773, 0.5774, 0.5773, -0.5773, 0.0, 0.7071, -0.7071, 0.0, 0.7071, -0.7071, 0.0, 0.7071, -0.7071, 0.0, 0.7071, -0.7071])] * 3)])

# ---- objects
ob_backcushion = bpy.data.objects.new('BackCushion', me_cube_165)
ob_legs = bpy.data.objects.new('Legs', me_cube_001)
ob_frame = bpy.data.objects.new('Frame', me_cube_003)
ob_seatcushion = bpy.data.objects.new('SeatCushion', me_cube_005)

# ---- transforms, parenting, visibility, modifiers, constraints
ob_backcushion.location = (0.0, 0.0, 0.0)
ob_backcushion.rotation_euler = (1.571, -0.0, 0.0)
ob_backcushion.scale = (0.01, 0.01, 0.01)
ob_backcushion.color = (0.8, 0.8, 0.8, 1.0)
ob_legs.location = (0.0, 0.0, 0.0)
ob_legs.rotation_euler = (1.571, -0.0, 0.0)
ob_legs.scale = (0.01, 0.01, 0.01)
ob_legs.color = (0.8, 0.8, 0.8, 1.0)
ob_frame.location = (0.0, 0.0, 0.0)
ob_frame.rotation_euler = (1.571, -0.0, 0.0)
ob_frame.scale = (0.01, 0.01, 0.01)
ob_frame.color = (0.8, 0.8, 0.8, 1.0)
ob_seatcushion.location = (0.0, 0.0, 0.0)
ob_seatcushion.rotation_euler = (1.571, -0.0, 0.0)
ob_seatcushion.scale = (0.01, 0.01, 0.01)
ob_seatcushion.color = (0.8, 0.8, 0.8, 1.0)

# ---- collection membership
col_collection.objects.link(ob_backcushion)
col_collection.objects.link(ob_legs)
col_collection.objects.link(ob_frame)
col_collection.objects.link(ob_seatcushion)

# ---- scene / render settings (as saved in the file)
scene.frame_start = 1; scene.frame_end = 250; scene.frame_set(1)
scene.render.engine = 'BLENDER_EEVEE_NEXT'
bpy.context.view_layer.update()

# ---- added for rendering (the .blend has no active camera and no usable light): camera, sun
cam_auto = bpy.data.cameras.new('AutoCamera')
cam_auto.lens = 50.0
cam_auto.sensor_width = 36.0
cam_auto.clip_end = 1000.0
ob_auto_camera = bpy.data.objects.new('AutoCamera', cam_auto)
scene.collection.objects.link(ob_auto_camera)
ob_auto_camera.location = (1.36457, -1.58174, 1.53904)
ob_auto_camera.rotation_euler = (1.09748, -7.21219e-08, 0.694738)
scene.camera = ob_auto_camera
light_auto_sun = bpy.data.lights.new('AutoSun', 'SUN')
light_auto_sun.energy = 3.0
light_auto_sun.angle = 0.0523599
ob_auto_sun = bpy.data.objects.new('AutoSun', light_auto_sun)
scene.collection.objects.link(ob_auto_sun)
ob_auto_sun.rotation_euler = (0.872665, 0.174533, 0.523599)
bpy.context.view_layer.update()
